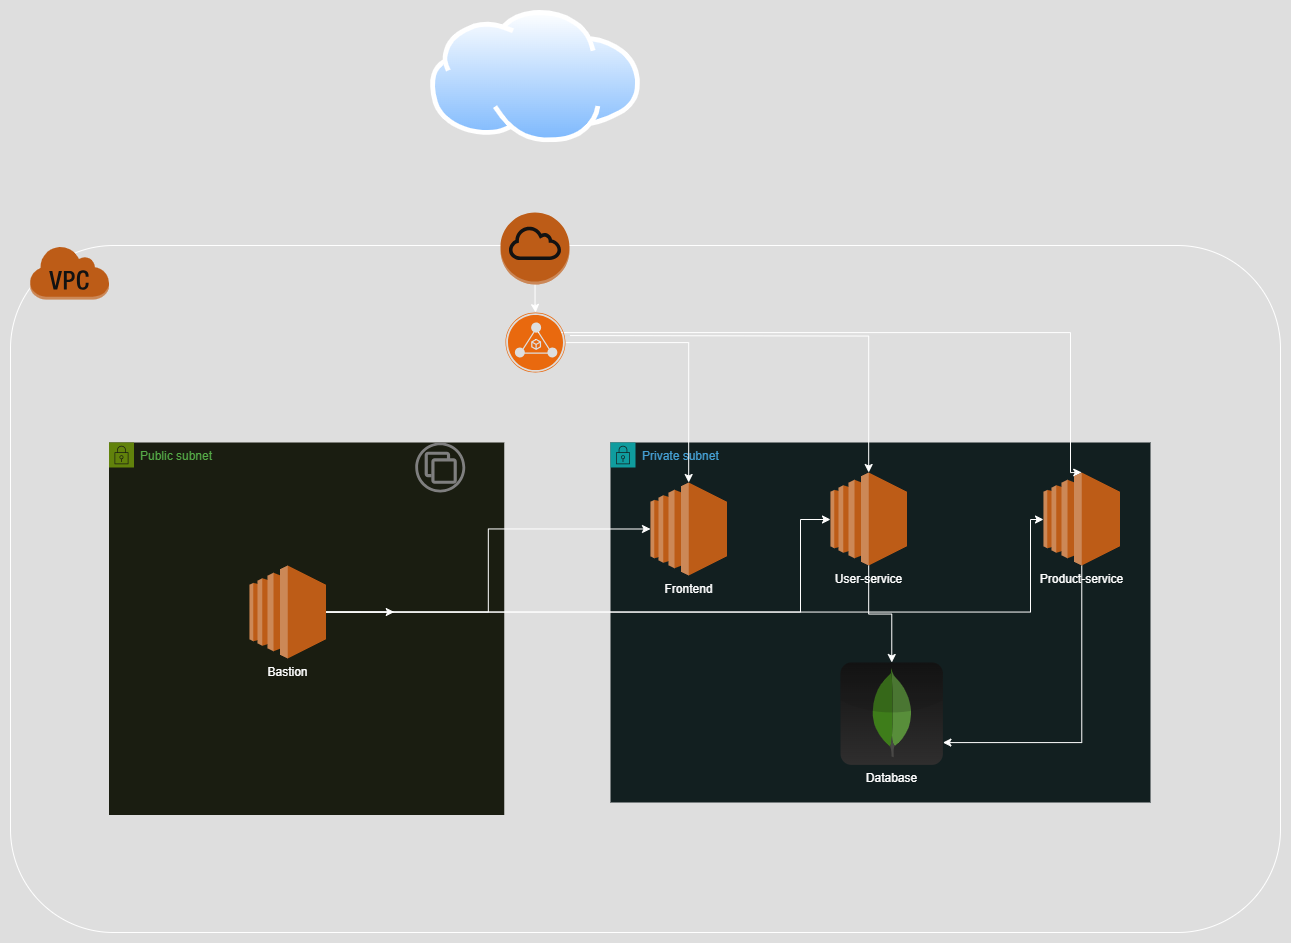

The diagram above was exported from draw.io. Its source (the exported page's mxGraphModel, read from the mxfile embedded in the PNG):
<mxGraphModel dx="1898" dy="1785" grid="1" gridSize="10" guides="1" tooltips="1" connect="1" arrows="1" fold="1" page="1" pageScale="1" pageWidth="1169" pageHeight="827" math="0" shadow="0">
  <root>
    <mxCell id="0" />
    <mxCell id="1" parent="0" />
    <mxCell id="eVBzXKYvQOiznayhaQpc-1" value="" style="rounded=1;whiteSpace=wrap;html=1;fillColor=none;" parent="1" vertex="1">
      <mxGeometry x="60" y="103" width="1270" height="687" as="geometry" />
    </mxCell>
    <mxCell id="eVBzXKYvQOiznayhaQpc-3" value="" style="outlineConnect=0;dashed=0;verticalLabelPosition=bottom;verticalAlign=top;align=center;html=1;shape=mxgraph.aws3.virtual_private_cloud;fillColor=#F58534;gradientColor=none;" parent="1" vertex="1">
      <mxGeometry x="79" y="103" width="79.5" height="54" as="geometry" />
    </mxCell>
    <mxCell id="eVBzXKYvQOiznayhaQpc-21" value="" style="edgeStyle=orthogonalEdgeStyle;rounded=0;orthogonalLoop=1;jettySize=auto;html=1;" parent="1" source="eVBzXKYvQOiznayhaQpc-4" target="eVBzXKYvQOiznayhaQpc-20" edge="1">
      <mxGeometry relative="1" as="geometry" />
    </mxCell>
    <mxCell id="eVBzXKYvQOiznayhaQpc-4" value="" style="outlineConnect=0;dashed=0;verticalLabelPosition=bottom;verticalAlign=top;align=center;html=1;shape=mxgraph.aws3.internet_gateway;fillColor=#F58534;gradientColor=none;" parent="1" vertex="1">
      <mxGeometry x="550" y="70" width="69" height="72" as="geometry" />
    </mxCell>
    <mxCell id="eVBzXKYvQOiznayhaQpc-5" value="" style="image;aspect=fixed;perimeter=ellipsePerimeter;html=1;align=center;shadow=0;dashed=0;spacingTop=3;image=img/lib/active_directory/internet_cloud.svg;" parent="1" vertex="1">
      <mxGeometry x="480" y="-132" width="210" height="132.3" as="geometry" />
    </mxCell>
    <mxCell id="eVBzXKYvQOiznayhaQpc-13" value="Public subnet" style="points=[[0,0],[0.25,0],[0.5,0],[0.75,0],[1,0],[1,0.25],[1,0.5],[1,0.75],[1,1],[0.75,1],[0.5,1],[0.25,1],[0,1],[0,0.75],[0,0.5],[0,0.25]];outlineConnect=0;gradientColor=none;html=1;whiteSpace=wrap;fontSize=12;fontStyle=0;container=1;pointerEvents=0;collapsible=0;recursiveResize=0;shape=mxgraph.aws4.group;grIcon=mxgraph.aws4.group_security_group;grStroke=0;strokeColor=#7AA116;fillColor=#F2F6E8;verticalAlign=top;align=left;spacingLeft=30;fontColor=#248814;dashed=0;" parent="1" vertex="1">
      <mxGeometry x="158.5" y="300" width="395.25" height="372.5" as="geometry" />
    </mxCell>
    <mxCell id="5nTTdv7PcoyPi_li42Fq-5" value="" style="edgeStyle=orthogonalEdgeStyle;rounded=0;orthogonalLoop=1;jettySize=auto;html=1;" parent="eVBzXKYvQOiznayhaQpc-13" source="5nTTdv7PcoyPi_li42Fq-1" edge="1">
      <mxGeometry relative="1" as="geometry">
        <mxPoint x="285.25" y="169.5" as="targetPoint" />
      </mxGeometry>
    </mxCell>
    <mxCell id="5nTTdv7PcoyPi_li42Fq-1" value="Bastion" style="outlineConnect=0;dashed=0;verticalLabelPosition=bottom;verticalAlign=top;align=center;html=1;shape=mxgraph.aws3.ec2;fillColor=#F58534;gradientColor=none;" parent="eVBzXKYvQOiznayhaQpc-13" vertex="1">
      <mxGeometry x="140.5" y="123" width="76.5" height="93" as="geometry" />
    </mxCell>
    <mxCell id="eVBzXKYvQOiznayhaQpc-14" value="Private subnet" style="points=[[0,0],[0.25,0],[0.5,0],[0.75,0],[1,0],[1,0.25],[1,0.5],[1,0.75],[1,1],[0.75,1],[0.5,1],[0.25,1],[0,1],[0,0.75],[0,0.5],[0,0.25]];outlineConnect=0;gradientColor=none;html=1;whiteSpace=wrap;fontSize=12;fontStyle=0;container=1;pointerEvents=0;collapsible=0;recursiveResize=0;shape=mxgraph.aws4.group;grIcon=mxgraph.aws4.group_security_group;grStroke=0;strokeColor=#00A4A6;fillColor=#E6F6F7;verticalAlign=top;align=left;spacingLeft=30;fontColor=#147EBA;dashed=0;" parent="1" vertex="1">
      <mxGeometry x="660" y="300" width="540" height="360" as="geometry" />
    </mxCell>
    <mxCell id="eVBzXKYvQOiznayhaQpc-25" value="User-service" style="outlineConnect=0;dashed=0;verticalLabelPosition=bottom;verticalAlign=top;align=center;html=1;shape=mxgraph.aws3.ec2;fillColor=#F58534;gradientColor=none;" parent="eVBzXKYvQOiznayhaQpc-14" vertex="1">
      <mxGeometry x="220" y="30" width="76.5" height="93" as="geometry" />
    </mxCell>
    <mxCell id="eVBzXKYvQOiznayhaQpc-17" value="" style="edgeStyle=orthogonalEdgeStyle;rounded=0;orthogonalLoop=1;jettySize=auto;html=1;" parent="1" target="eVBzXKYvQOiznayhaQpc-25" edge="1">
      <mxGeometry relative="1" as="geometry">
        <mxPoint x="619.5" y="193.0588235294117" as="sourcePoint" />
        <mxPoint x="318.294117647059" y="270" as="targetPoint" />
      </mxGeometry>
    </mxCell>
    <mxCell id="eVBzXKYvQOiznayhaQpc-30" value="" style="edgeStyle=orthogonalEdgeStyle;rounded=0;orthogonalLoop=1;jettySize=auto;html=1;" parent="1" source="eVBzXKYvQOiznayhaQpc-20" target="eVBzXKYvQOiznayhaQpc-22" edge="1">
      <mxGeometry relative="1" as="geometry">
        <mxPoint x="695" y="200" as="targetPoint" />
      </mxGeometry>
    </mxCell>
    <mxCell id="eVBzXKYvQOiznayhaQpc-32" value="" style="edgeStyle=orthogonalEdgeStyle;rounded=0;orthogonalLoop=1;jettySize=auto;html=1;entryX=0.5;entryY=0;entryDx=0;entryDy=0;entryPerimeter=0;" parent="1" target="eVBzXKYvQOiznayhaQpc-23" edge="1">
      <mxGeometry relative="1" as="geometry">
        <mxPoint x="820" y="506.5" as="targetPoint" />
        <Array as="points">
          <mxPoint x="585" y="190" />
          <mxPoint x="1120" y="190" />
          <mxPoint x="1120" y="330" />
        </Array>
        <mxPoint x="585" y="200" as="sourcePoint" />
      </mxGeometry>
    </mxCell>
    <mxCell id="eVBzXKYvQOiznayhaQpc-20" value="" style="points=[];aspect=fixed;html=1;align=center;shadow=0;dashed=0;fillColor=#FF6A00;strokeColor=none;shape=mxgraph.alibaba_cloud.alb_application_load_balancer_02;" parent="1" vertex="1">
      <mxGeometry x="555" y="170" width="60" height="60" as="geometry" />
    </mxCell>
    <mxCell id="eVBzXKYvQOiznayhaQpc-22" value="Frontend" style="outlineConnect=0;dashed=0;verticalLabelPosition=bottom;verticalAlign=top;align=center;html=1;shape=mxgraph.aws3.ec2;fillColor=#F58534;gradientColor=none;" parent="1" vertex="1">
      <mxGeometry x="700" y="340" width="76.5" height="93" as="geometry" />
    </mxCell>
    <mxCell id="5nTTdv7PcoyPi_li42Fq-17" value="" style="edgeStyle=orthogonalEdgeStyle;rounded=0;orthogonalLoop=1;jettySize=auto;html=1;" parent="1" source="eVBzXKYvQOiznayhaQpc-23" target="5nTTdv7PcoyPi_li42Fq-14" edge="1">
      <mxGeometry relative="1" as="geometry">
        <mxPoint x="1131.3000000000002" y="499.5" as="targetPoint" />
        <Array as="points">
          <mxPoint x="1131" y="600" />
        </Array>
      </mxGeometry>
    </mxCell>
    <mxCell id="eVBzXKYvQOiznayhaQpc-23" value="Product-service" style="outlineConnect=0;dashed=0;verticalLabelPosition=bottom;verticalAlign=top;align=center;html=1;shape=mxgraph.aws3.ec2;fillColor=#F58534;gradientColor=none;" parent="1" vertex="1">
      <mxGeometry x="1093" y="330" width="76.5" height="93" as="geometry" />
    </mxCell>
    <mxCell id="eVBzXKYvQOiznayhaQpc-34" value="" style="fillColor=#808080;aspect=fixed;sketch=0;pointerEvents=1;shadow=0;dashed=0;html=1;strokeColor=none;labelPosition=center;verticalLabelPosition=bottom;outlineConnect=0;verticalAlign=top;align=center;shape=mxgraph.openstack.heat_autoscalinggroup;" parent="1" vertex="1">
      <mxGeometry x="464.75" y="300" width="50" height="50" as="geometry" />
    </mxCell>
    <mxCell id="5nTTdv7PcoyPi_li42Fq-3" value="" style="edgeStyle=orthogonalEdgeStyle;rounded=0;orthogonalLoop=1;jettySize=auto;html=1;entryX=0;entryY=0.5;entryDx=0;entryDy=0;entryPerimeter=0;" parent="1" source="5nTTdv7PcoyPi_li42Fq-1" target="eVBzXKYvQOiznayhaQpc-22" edge="1">
      <mxGeometry relative="1" as="geometry">
        <mxPoint x="433.75" y="469.5" as="targetPoint" />
      </mxGeometry>
    </mxCell>
    <mxCell id="5nTTdv7PcoyPi_li42Fq-8" value="" style="edgeStyle=orthogonalEdgeStyle;rounded=0;orthogonalLoop=1;jettySize=auto;html=1;" parent="1" source="5nTTdv7PcoyPi_li42Fq-1" target="eVBzXKYvQOiznayhaQpc-25" edge="1">
      <mxGeometry relative="1" as="geometry">
        <mxPoint x="337.29999999999995" y="612.5" as="targetPoint" />
        <Array as="points">
          <mxPoint x="850" y="470" />
          <mxPoint x="850" y="377" />
        </Array>
      </mxGeometry>
    </mxCell>
    <mxCell id="5nTTdv7PcoyPi_li42Fq-10" value="" style="edgeStyle=orthogonalEdgeStyle;rounded=0;orthogonalLoop=1;jettySize=auto;html=1;" parent="1" source="5nTTdv7PcoyPi_li42Fq-1" target="eVBzXKYvQOiznayhaQpc-23" edge="1">
      <mxGeometry relative="1" as="geometry">
        <mxPoint x="337.29999999999995" y="612.5" as="targetPoint" />
        <Array as="points">
          <mxPoint x="1080" y="470" />
          <mxPoint x="1080" y="377" />
        </Array>
      </mxGeometry>
    </mxCell>
    <mxCell id="5nTTdv7PcoyPi_li42Fq-14" value="Database" style="dashed=0;outlineConnect=0;html=1;align=center;labelPosition=center;verticalLabelPosition=bottom;verticalAlign=top;shape=mxgraph.webicons.mongodb;gradientColor=#DFDEDE" parent="1" vertex="1">
      <mxGeometry x="890" y="520" width="102.4" height="102.4" as="geometry" />
    </mxCell>
    <mxCell id="5nTTdv7PcoyPi_li42Fq-15" value="" style="edgeStyle=orthogonalEdgeStyle;rounded=0;orthogonalLoop=1;jettySize=auto;html=1;" parent="1" source="eVBzXKYvQOiznayhaQpc-25" target="5nTTdv7PcoyPi_li42Fq-14" edge="1">
      <mxGeometry relative="1" as="geometry" />
    </mxCell>
  </root>
</mxGraphModel>